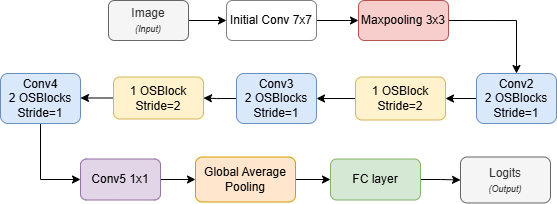

The diagram above was exported from draw.io. Its source (the exported page's mxGraphModel, read from the mxfile embedded in the PNG):
<mxGraphModel dx="796" dy="498" grid="1" gridSize="10" guides="1" tooltips="1" connect="1" arrows="1" fold="1" page="1" pageScale="1" pageWidth="1169" pageHeight="827" math="0" shadow="0">
  <root>
    <mxCell id="0" />
    <mxCell id="1" parent="0" />
    <mxCell id="2" edge="1" parent="1" source="3" style="edgeStyle=orthogonalEdgeStyle;rounded=0;orthogonalLoop=1;jettySize=auto;html=1;exitX=1;exitY=0.5;exitDx=0;exitDy=0;entryX=0;entryY=0.5;entryDx=0;entryDy=0;" target="5">
      <mxGeometry relative="1" as="geometry" />
    </mxCell>
    <mxCell id="3" parent="1" style="rounded=1;whiteSpace=wrap;html=1;fillColor=#f5f5f5;strokeColor=#666666;fontColor=#333333;" value="Image&lt;div&gt;&lt;i&gt;&lt;font style=&quot;font-size: 9px;&quot;&gt;(&lt;span style=&quot;background-color: transparent; color: light-dark(rgb(51, 51, 51), rgb(193, 193, 193));&quot;&gt;Input)&lt;/span&gt;&lt;/font&gt;&lt;/i&gt;&lt;/div&gt;" vertex="1">
      <mxGeometry height="40" width="80" x="408" y="175" as="geometry" />
    </mxCell>
    <mxCell id="4" edge="1" parent="1" source="5" style="edgeStyle=orthogonalEdgeStyle;rounded=0;orthogonalLoop=1;jettySize=auto;html=1;exitX=1;exitY=0.5;exitDx=0;exitDy=0;entryX=0;entryY=0.5;entryDx=0;entryDy=0;" target="7">
      <mxGeometry relative="1" as="geometry" />
    </mxCell>
    <mxCell id="5" parent="1" style="rounded=1;whiteSpace=wrap;html=1;fillColor=#FFFFFF;strokeColor=#808080;" value="Initial Conv 7x7" vertex="1">
      <mxGeometry height="40" width="90" x="526" y="175" as="geometry" />
    </mxCell>
    <mxCell id="6" edge="1" parent="1" source="7" style="edgeStyle=orthogonalEdgeStyle;rounded=0;orthogonalLoop=1;jettySize=auto;html=1;exitX=1;exitY=0.5;exitDx=0;exitDy=0;entryX=0.5;entryY=0;entryDx=0;entryDy=0;" target="24">
      <mxGeometry relative="1" as="geometry" />
    </mxCell>
    <mxCell id="7" parent="1" style="rounded=1;whiteSpace=wrap;html=1;fillColor=#f8cecc;strokeColor=#b85450;" value="Maxpooling 3x3" vertex="1">
      <mxGeometry height="40" width="90" x="658" y="175" as="geometry" />
    </mxCell>
    <mxCell id="8" edge="1" parent="1" source="9" style="edgeStyle=orthogonalEdgeStyle;rounded=0;orthogonalLoop=1;jettySize=auto;html=1;exitX=0;exitY=0.5;exitDx=0;exitDy=0;" target="20">
      <mxGeometry relative="1" as="geometry" />
    </mxCell>
    <mxCell id="9" parent="1" style="rounded=1;whiteSpace=wrap;html=1;fillColor=#dae8fc;strokeColor=#6c8ebf;" value="Conv3&lt;div&gt;2 OSBlocks&lt;/div&gt;&lt;div&gt;Stride=1&lt;/div&gt;" vertex="1">
      <mxGeometry height="50" width="80" x="536" y="248" as="geometry" />
    </mxCell>
    <mxCell id="10" edge="1" parent="1" source="11" style="edgeStyle=orthogonalEdgeStyle;rounded=0;orthogonalLoop=1;jettySize=auto;html=1;exitX=0.5;exitY=1;exitDx=0;exitDy=0;entryX=0;entryY=0.5;entryDx=0;entryDy=0;" target="13">
      <mxGeometry relative="1" as="geometry" />
    </mxCell>
    <mxCell id="11" parent="1" style="rounded=1;whiteSpace=wrap;html=1;fillColor=#dae8fc;strokeColor=#6c8ebf;" value="Conv4&lt;div&gt;2 OSBlocks&lt;/div&gt;&lt;div&gt;Stride=1&lt;/div&gt;" vertex="1">
      <mxGeometry height="50" width="80" x="300" y="248" as="geometry" />
    </mxCell>
    <mxCell id="12" edge="1" parent="1" source="13" style="edgeStyle=orthogonalEdgeStyle;rounded=0;orthogonalLoop=1;jettySize=auto;html=1;exitX=1;exitY=0.5;exitDx=0;exitDy=0;entryX=0;entryY=0.5;entryDx=0;entryDy=0;" target="22">
      <mxGeometry relative="1" as="geometry" />
    </mxCell>
    <mxCell id="13" parent="1" style="rounded=1;whiteSpace=wrap;html=1;fillColor=#e1d5e7;strokeColor=#9673a6;" value="Conv5 1x1" vertex="1">
      <mxGeometry height="41" width="80" x="380" y="333.5" as="geometry" />
    </mxCell>
    <mxCell id="14" edge="1" parent="1" source="15" style="edgeStyle=orthogonalEdgeStyle;rounded=0;orthogonalLoop=1;jettySize=auto;html=1;exitX=1;exitY=0.5;exitDx=0;exitDy=0;entryX=0;entryY=0.5;entryDx=0;entryDy=0;" target="16">
      <mxGeometry relative="1" as="geometry" />
    </mxCell>
    <mxCell id="15" parent="1" style="rounded=1;whiteSpace=wrap;html=1;fillColor=#d5e8d4;strokeColor=#82b366;" value="FC layer" vertex="1">
      <mxGeometry height="41" width="90" x="630" y="333.5" as="geometry" />
    </mxCell>
    <mxCell id="16" parent="1" style="rounded=1;whiteSpace=wrap;html=1;fillColor=#f5f5f5;strokeColor=#666666;fontColor=#333333;" value="&lt;div&gt;&lt;span style=&quot;background-color: transparent; color: light-dark(rgb(51, 51, 51), rgb(193, 193, 193));&quot;&gt;Logits&lt;/span&gt;&lt;/div&gt;&lt;div&gt;&lt;span style=&quot;background-color: transparent; color: light-dark(rgb(51, 51, 51), rgb(193, 193, 193));&quot;&gt;&lt;i&gt;&lt;font style=&quot;font-size: 9px;&quot;&gt;(Output)&lt;/font&gt;&lt;/i&gt;&lt;/span&gt;&lt;/div&gt;" vertex="1">
      <mxGeometry height="46" width="90" x="760" y="331.5" as="geometry" />
    </mxCell>
    <mxCell id="17" edge="1" parent="1" source="18" style="edgeStyle=orthogonalEdgeStyle;rounded=0;orthogonalLoop=1;jettySize=auto;html=1;exitX=0;exitY=0.5;exitDx=0;exitDy=0;entryX=1;entryY=0.5;entryDx=0;entryDy=0;" target="9">
      <mxGeometry relative="1" as="geometry" />
    </mxCell>
    <mxCell id="18" parent="1" style="rounded=1;whiteSpace=wrap;html=1;fillColor=#fff2cc;strokeColor=#d6b656;" value="1 OSBlock&lt;div&gt;Stride=2&lt;/div&gt;" vertex="1">
      <mxGeometry height="43" width="90" x="655" y="251.5" as="geometry" />
    </mxCell>
    <mxCell id="19" edge="1" parent="1" source="20" style="edgeStyle=orthogonalEdgeStyle;rounded=0;orthogonalLoop=1;jettySize=auto;html=1;exitX=0;exitY=0.5;exitDx=0;exitDy=0;entryX=1;entryY=0.5;entryDx=0;entryDy=0;" target="11">
      <mxGeometry relative="1" as="geometry" />
    </mxCell>
    <mxCell id="20" parent="1" style="rounded=1;whiteSpace=wrap;html=1;fillColor=#fff2cc;strokeColor=#d6b656;" value="1 OSBlock&lt;div&gt;Stride=2&lt;/div&gt;" vertex="1">
      <mxGeometry height="42" width="90" x="413" y="251.5" as="geometry" />
    </mxCell>
    <mxCell id="21" edge="1" parent="1" source="22" style="edgeStyle=orthogonalEdgeStyle;rounded=0;orthogonalLoop=1;jettySize=auto;html=1;exitX=1;exitY=0.5;exitDx=0;exitDy=0;entryX=0;entryY=0.5;entryDx=0;entryDy=0;" target="15">
      <mxGeometry relative="1" as="geometry" />
    </mxCell>
    <mxCell id="22" parent="1" style="rounded=1;whiteSpace=wrap;html=1;fillColor=#ffe6cc;strokeColor=#d79b00;" value="Global Average Pooling" vertex="1">
      <mxGeometry height="45" width="100" x="495" y="331.5" as="geometry" />
    </mxCell>
    <mxCell id="23" edge="1" parent="1" source="24" style="edgeStyle=orthogonalEdgeStyle;rounded=0;orthogonalLoop=1;jettySize=auto;html=1;exitX=0;exitY=0.5;exitDx=0;exitDy=0;entryX=1;entryY=0.5;entryDx=0;entryDy=0;" target="18">
      <mxGeometry relative="1" as="geometry" />
    </mxCell>
    <mxCell id="24" parent="1" style="rounded=1;whiteSpace=wrap;html=1;fillColor=#dae8fc;strokeColor=#6c8ebf;" value="Conv2&lt;div&gt;2 OSBlocks&lt;/div&gt;&lt;div&gt;Stride=1&lt;/div&gt;" vertex="1">
      <mxGeometry height="50" width="80" x="776" y="248" as="geometry" />
    </mxCell>
  </root>
</mxGraphModel>